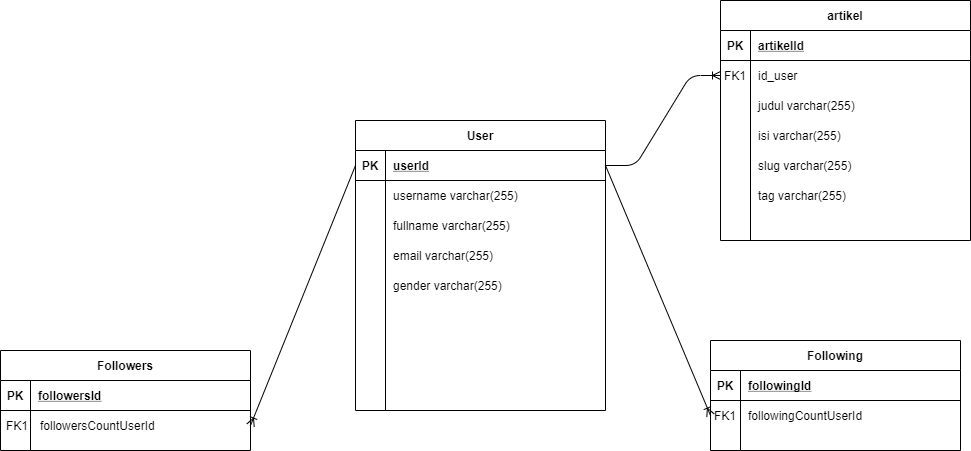

The diagram above was exported from draw.io. Its source (the exported page's mxGraphModel, read from the mxfile embedded in the PNG):
<mxGraphModel dx="868" dy="433" grid="1" gridSize="10" guides="1" tooltips="1" connect="1" arrows="1" fold="1" page="1" pageScale="1" pageWidth="850" pageHeight="1100" math="0" shadow="0" extFonts="Permanent Marker^https://fonts.googleapis.com/css?family=Permanent+Marker">
  <root>
    <mxCell id="0" />
    <mxCell id="1" parent="0" />
    <mxCell id="C-vyLk0tnHw3VtMMgP7b-2" value="User" style="shape=table;startSize=30;container=1;collapsible=1;childLayout=tableLayout;fixedRows=1;rowLines=0;fontStyle=1;align=center;resizeLast=1;" parent="1" vertex="1">
      <mxGeometry x="425" y="120" width="250" height="290" as="geometry" />
    </mxCell>
    <mxCell id="C-vyLk0tnHw3VtMMgP7b-3" value="" style="shape=partialRectangle;collapsible=0;dropTarget=0;pointerEvents=0;fillColor=none;points=[[0,0.5],[1,0.5]];portConstraint=eastwest;top=0;left=0;right=0;bottom=1;" parent="C-vyLk0tnHw3VtMMgP7b-2" vertex="1">
      <mxGeometry y="30" width="250" height="30" as="geometry" />
    </mxCell>
    <mxCell id="C-vyLk0tnHw3VtMMgP7b-4" value="PK" style="shape=partialRectangle;overflow=hidden;connectable=0;fillColor=none;top=0;left=0;bottom=0;right=0;fontStyle=1;" parent="C-vyLk0tnHw3VtMMgP7b-3" vertex="1">
      <mxGeometry width="30" height="30" as="geometry" />
    </mxCell>
    <mxCell id="C-vyLk0tnHw3VtMMgP7b-5" value="userId" style="shape=partialRectangle;overflow=hidden;connectable=0;fillColor=none;top=0;left=0;bottom=0;right=0;align=left;spacingLeft=6;fontStyle=5;" parent="C-vyLk0tnHw3VtMMgP7b-3" vertex="1">
      <mxGeometry x="30" width="220" height="30" as="geometry" />
    </mxCell>
    <mxCell id="C-vyLk0tnHw3VtMMgP7b-6" value="" style="shape=partialRectangle;collapsible=0;dropTarget=0;pointerEvents=0;fillColor=none;points=[[0,0.5],[1,0.5]];portConstraint=eastwest;top=0;left=0;right=0;bottom=0;" parent="C-vyLk0tnHw3VtMMgP7b-2" vertex="1">
      <mxGeometry y="60" width="250" height="30" as="geometry" />
    </mxCell>
    <mxCell id="C-vyLk0tnHw3VtMMgP7b-7" value="" style="shape=partialRectangle;overflow=hidden;connectable=0;fillColor=none;top=0;left=0;bottom=0;right=0;" parent="C-vyLk0tnHw3VtMMgP7b-6" vertex="1">
      <mxGeometry width="30" height="30" as="geometry" />
    </mxCell>
    <mxCell id="C-vyLk0tnHw3VtMMgP7b-8" value="username varchar(255)" style="shape=partialRectangle;overflow=hidden;connectable=0;fillColor=none;top=0;left=0;bottom=0;right=0;align=left;spacingLeft=6;" parent="C-vyLk0tnHw3VtMMgP7b-6" vertex="1">
      <mxGeometry x="30" width="220" height="30" as="geometry" />
    </mxCell>
    <mxCell id="C-vyLk0tnHw3VtMMgP7b-9" value="" style="shape=partialRectangle;collapsible=0;dropTarget=0;pointerEvents=0;fillColor=none;points=[[0,0.5],[1,0.5]];portConstraint=eastwest;top=0;left=0;right=0;bottom=0;" parent="C-vyLk0tnHw3VtMMgP7b-2" vertex="1">
      <mxGeometry y="90" width="250" height="30" as="geometry" />
    </mxCell>
    <mxCell id="C-vyLk0tnHw3VtMMgP7b-10" value="" style="shape=partialRectangle;overflow=hidden;connectable=0;fillColor=none;top=0;left=0;bottom=0;right=0;" parent="C-vyLk0tnHw3VtMMgP7b-9" vertex="1">
      <mxGeometry width="30" height="30" as="geometry" />
    </mxCell>
    <mxCell id="C-vyLk0tnHw3VtMMgP7b-11" value="fullname varchar(255)" style="shape=partialRectangle;overflow=hidden;connectable=0;fillColor=none;top=0;left=0;bottom=0;right=0;align=left;spacingLeft=6;" parent="C-vyLk0tnHw3VtMMgP7b-9" vertex="1">
      <mxGeometry x="30" width="220" height="30" as="geometry" />
    </mxCell>
    <mxCell id="yQy9lSytEcNak9_AR7uv-1" value="email varchar(255)" style="shape=partialRectangle;overflow=hidden;connectable=0;fillColor=none;top=0;left=0;bottom=0;right=0;align=left;spacingLeft=6;" vertex="1" parent="1">
      <mxGeometry x="455" y="240" width="220" height="30" as="geometry" />
    </mxCell>
    <mxCell id="yQy9lSytEcNak9_AR7uv-2" value="gender varchar(255)" style="shape=partialRectangle;overflow=hidden;connectable=0;fillColor=none;top=0;left=0;bottom=0;right=0;align=left;spacingLeft=6;" vertex="1" parent="1">
      <mxGeometry x="455" y="270" width="220" height="30" as="geometry" />
    </mxCell>
    <mxCell id="yQy9lSytEcNak9_AR7uv-3" value="" style="shape=partialRectangle;collapsible=0;dropTarget=0;pointerEvents=0;fillColor=none;points=[[0,0.5],[1,0.5]];portConstraint=eastwest;top=0;left=0;right=0;bottom=0;" vertex="1" parent="1">
      <mxGeometry x="72" y="410" width="250" height="30" as="geometry" />
    </mxCell>
    <mxCell id="yQy9lSytEcNak9_AR7uv-4" value="FK1" style="shape=partialRectangle;overflow=hidden;connectable=0;fillColor=none;top=0;left=0;bottom=0;right=0;" vertex="1" parent="yQy9lSytEcNak9_AR7uv-3">
      <mxGeometry width="30" height="30" as="geometry" />
    </mxCell>
    <mxCell id="yQy9lSytEcNak9_AR7uv-5" value="followersCountUserId" style="shape=partialRectangle;overflow=hidden;connectable=0;fillColor=none;top=0;left=0;bottom=0;right=0;align=left;spacingLeft=6;" vertex="1" parent="yQy9lSytEcNak9_AR7uv-3">
      <mxGeometry x="30" width="220" height="30" as="geometry" />
    </mxCell>
    <mxCell id="C-vyLk0tnHw3VtMMgP7b-23" value="Followers" style="shape=table;startSize=30;container=1;collapsible=1;childLayout=tableLayout;fixedRows=1;rowLines=0;fontStyle=1;align=center;resizeLast=1;" parent="1" vertex="1">
      <mxGeometry x="70" y="350" width="250" height="100" as="geometry" />
    </mxCell>
    <mxCell id="C-vyLk0tnHw3VtMMgP7b-24" value="" style="shape=partialRectangle;collapsible=0;dropTarget=0;pointerEvents=0;fillColor=none;points=[[0,0.5],[1,0.5]];portConstraint=eastwest;top=0;left=0;right=0;bottom=1;" parent="C-vyLk0tnHw3VtMMgP7b-23" vertex="1">
      <mxGeometry y="30" width="250" height="30" as="geometry" />
    </mxCell>
    <mxCell id="C-vyLk0tnHw3VtMMgP7b-25" value="PK" style="shape=partialRectangle;overflow=hidden;connectable=0;fillColor=none;top=0;left=0;bottom=0;right=0;fontStyle=1;" parent="C-vyLk0tnHw3VtMMgP7b-24" vertex="1">
      <mxGeometry width="30" height="30" as="geometry" />
    </mxCell>
    <mxCell id="C-vyLk0tnHw3VtMMgP7b-26" value="followersId" style="shape=partialRectangle;overflow=hidden;connectable=0;fillColor=none;top=0;left=0;bottom=0;right=0;align=left;spacingLeft=6;fontStyle=5;" parent="C-vyLk0tnHw3VtMMgP7b-24" vertex="1">
      <mxGeometry x="30" width="220" height="30" as="geometry" />
    </mxCell>
    <mxCell id="C-vyLk0tnHw3VtMMgP7b-27" value="" style="shape=partialRectangle;collapsible=0;dropTarget=0;pointerEvents=0;fillColor=none;points=[[0,0.5],[1,0.5]];portConstraint=eastwest;top=0;left=0;right=0;bottom=0;" parent="C-vyLk0tnHw3VtMMgP7b-23" vertex="1">
      <mxGeometry y="60" width="250" height="30" as="geometry" />
    </mxCell>
    <mxCell id="C-vyLk0tnHw3VtMMgP7b-28" value="" style="shape=partialRectangle;overflow=hidden;connectable=0;fillColor=none;top=0;left=0;bottom=0;right=0;" parent="C-vyLk0tnHw3VtMMgP7b-27" vertex="1">
      <mxGeometry width="30" height="30" as="geometry" />
    </mxCell>
    <mxCell id="C-vyLk0tnHw3VtMMgP7b-29" value="" style="shape=partialRectangle;overflow=hidden;connectable=0;fillColor=none;top=0;left=0;bottom=0;right=0;align=left;spacingLeft=6;" parent="C-vyLk0tnHw3VtMMgP7b-27" vertex="1">
      <mxGeometry x="30" width="220" height="30" as="geometry" />
    </mxCell>
    <mxCell id="yQy9lSytEcNak9_AR7uv-6" value="" style="fontSize=12;html=1;endArrow=ERoneToMany;entryX=1;entryY=0.5;entryDx=0;entryDy=0;exitX=0;exitY=0.5;exitDx=0;exitDy=0;" edge="1" parent="1" source="C-vyLk0tnHw3VtMMgP7b-3" target="C-vyLk0tnHw3VtMMgP7b-27">
      <mxGeometry width="100" height="100" relative="1" as="geometry">
        <mxPoint x="280" y="300" as="sourcePoint" />
        <mxPoint x="380" y="200" as="targetPoint" />
      </mxGeometry>
    </mxCell>
    <mxCell id="C-vyLk0tnHw3VtMMgP7b-13" value="Following" style="shape=table;startSize=30;container=1;collapsible=1;childLayout=tableLayout;fixedRows=1;rowLines=0;fontStyle=1;align=center;resizeLast=1;" parent="1" vertex="1">
      <mxGeometry x="780" y="340" width="250" height="110" as="geometry" />
    </mxCell>
    <mxCell id="C-vyLk0tnHw3VtMMgP7b-14" value="" style="shape=partialRectangle;collapsible=0;dropTarget=0;pointerEvents=0;fillColor=none;points=[[0,0.5],[1,0.5]];portConstraint=eastwest;top=0;left=0;right=0;bottom=1;" parent="C-vyLk0tnHw3VtMMgP7b-13" vertex="1">
      <mxGeometry y="30" width="250" height="30" as="geometry" />
    </mxCell>
    <mxCell id="C-vyLk0tnHw3VtMMgP7b-15" value="PK" style="shape=partialRectangle;overflow=hidden;connectable=0;fillColor=none;top=0;left=0;bottom=0;right=0;fontStyle=1;" parent="C-vyLk0tnHw3VtMMgP7b-14" vertex="1">
      <mxGeometry width="30" height="30" as="geometry" />
    </mxCell>
    <mxCell id="C-vyLk0tnHw3VtMMgP7b-16" value="followingId" style="shape=partialRectangle;overflow=hidden;connectable=0;fillColor=none;top=0;left=0;bottom=0;right=0;align=left;spacingLeft=6;fontStyle=5;" parent="C-vyLk0tnHw3VtMMgP7b-14" vertex="1">
      <mxGeometry x="30" width="220" height="30" as="geometry" />
    </mxCell>
    <mxCell id="C-vyLk0tnHw3VtMMgP7b-17" value="" style="shape=partialRectangle;collapsible=0;dropTarget=0;pointerEvents=0;fillColor=none;points=[[0,0.5],[1,0.5]];portConstraint=eastwest;top=0;left=0;right=0;bottom=0;" parent="C-vyLk0tnHw3VtMMgP7b-13" vertex="1">
      <mxGeometry y="60" width="250" height="30" as="geometry" />
    </mxCell>
    <mxCell id="C-vyLk0tnHw3VtMMgP7b-18" value="FK1" style="shape=partialRectangle;overflow=hidden;connectable=0;fillColor=none;top=0;left=0;bottom=0;right=0;" parent="C-vyLk0tnHw3VtMMgP7b-17" vertex="1">
      <mxGeometry width="30" height="30" as="geometry" />
    </mxCell>
    <mxCell id="C-vyLk0tnHw3VtMMgP7b-19" value="followingCountUserId" style="shape=partialRectangle;overflow=hidden;connectable=0;fillColor=none;top=0;left=0;bottom=0;right=0;align=left;spacingLeft=6;" parent="C-vyLk0tnHw3VtMMgP7b-17" vertex="1">
      <mxGeometry x="30" width="220" height="30" as="geometry" />
    </mxCell>
    <mxCell id="C-vyLk0tnHw3VtMMgP7b-20" value="" style="shape=partialRectangle;collapsible=0;dropTarget=0;pointerEvents=0;fillColor=none;points=[[0,0.5],[1,0.5]];portConstraint=eastwest;top=0;left=0;right=0;bottom=0;" parent="C-vyLk0tnHw3VtMMgP7b-13" vertex="1">
      <mxGeometry y="90" width="250" height="20" as="geometry" />
    </mxCell>
    <mxCell id="C-vyLk0tnHw3VtMMgP7b-21" value="" style="shape=partialRectangle;overflow=hidden;connectable=0;fillColor=none;top=0;left=0;bottom=0;right=0;" parent="C-vyLk0tnHw3VtMMgP7b-20" vertex="1">
      <mxGeometry width="30" height="20" as="geometry" />
    </mxCell>
    <mxCell id="C-vyLk0tnHw3VtMMgP7b-22" value="" style="shape=partialRectangle;overflow=hidden;connectable=0;fillColor=none;top=0;left=0;bottom=0;right=0;align=left;spacingLeft=6;" parent="C-vyLk0tnHw3VtMMgP7b-20" vertex="1">
      <mxGeometry x="30" width="220" height="20" as="geometry" />
    </mxCell>
    <mxCell id="yQy9lSytEcNak9_AR7uv-10" value="" style="fontSize=12;html=1;endArrow=ERoneToMany;entryX=0;entryY=0.5;entryDx=0;entryDy=0;exitX=1;exitY=0.5;exitDx=0;exitDy=0;" edge="1" parent="1" source="C-vyLk0tnHw3VtMMgP7b-3" target="C-vyLk0tnHw3VtMMgP7b-17">
      <mxGeometry width="100" height="100" relative="1" as="geometry">
        <mxPoint x="560" y="300" as="sourcePoint" />
        <mxPoint x="660" y="200" as="targetPoint" />
      </mxGeometry>
    </mxCell>
    <mxCell id="yQy9lSytEcNak9_AR7uv-21" value="slug varchar(255)" style="shape=partialRectangle;overflow=hidden;connectable=0;fillColor=none;top=0;left=0;bottom=0;right=0;align=left;spacingLeft=6;" vertex="1" parent="1">
      <mxGeometry x="820" y="150" width="220" height="30" as="geometry" />
    </mxCell>
    <mxCell id="yQy9lSytEcNak9_AR7uv-22" value="tag varchar(255)" style="shape=partialRectangle;overflow=hidden;connectable=0;fillColor=none;top=0;left=0;bottom=0;right=0;align=left;spacingLeft=6;" vertex="1" parent="1">
      <mxGeometry x="820" y="180" width="220" height="30" as="geometry" />
    </mxCell>
    <mxCell id="yQy9lSytEcNak9_AR7uv-11" value="artikel" style="shape=table;startSize=30;container=1;collapsible=1;childLayout=tableLayout;fixedRows=1;rowLines=0;fontStyle=1;align=center;resizeLast=1;" vertex="1" parent="1">
      <mxGeometry x="790" width="250" height="240" as="geometry" />
    </mxCell>
    <mxCell id="yQy9lSytEcNak9_AR7uv-12" value="" style="shape=partialRectangle;collapsible=0;dropTarget=0;pointerEvents=0;fillColor=none;points=[[0,0.5],[1,0.5]];portConstraint=eastwest;top=0;left=0;right=0;bottom=1;" vertex="1" parent="yQy9lSytEcNak9_AR7uv-11">
      <mxGeometry y="30" width="250" height="30" as="geometry" />
    </mxCell>
    <mxCell id="yQy9lSytEcNak9_AR7uv-13" value="PK" style="shape=partialRectangle;overflow=hidden;connectable=0;fillColor=none;top=0;left=0;bottom=0;right=0;fontStyle=1;" vertex="1" parent="yQy9lSytEcNak9_AR7uv-12">
      <mxGeometry width="30" height="30" as="geometry" />
    </mxCell>
    <mxCell id="yQy9lSytEcNak9_AR7uv-14" value="artikelId" style="shape=partialRectangle;overflow=hidden;connectable=0;fillColor=none;top=0;left=0;bottom=0;right=0;align=left;spacingLeft=6;fontStyle=5;" vertex="1" parent="yQy9lSytEcNak9_AR7uv-12">
      <mxGeometry x="30" width="220" height="30" as="geometry" />
    </mxCell>
    <mxCell id="yQy9lSytEcNak9_AR7uv-15" value="" style="shape=partialRectangle;collapsible=0;dropTarget=0;pointerEvents=0;fillColor=none;points=[[0,0.5],[1,0.5]];portConstraint=eastwest;top=0;left=0;right=0;bottom=0;" vertex="1" parent="yQy9lSytEcNak9_AR7uv-11">
      <mxGeometry y="60" width="250" height="30" as="geometry" />
    </mxCell>
    <mxCell id="yQy9lSytEcNak9_AR7uv-16" value="" style="shape=partialRectangle;overflow=hidden;connectable=0;fillColor=none;top=0;left=0;bottom=0;right=0;" vertex="1" parent="yQy9lSytEcNak9_AR7uv-15">
      <mxGeometry width="30" height="30" as="geometry" />
    </mxCell>
    <mxCell id="yQy9lSytEcNak9_AR7uv-17" value="id_user" style="shape=partialRectangle;overflow=hidden;connectable=0;fillColor=none;top=0;left=0;bottom=0;right=0;align=left;spacingLeft=6;" vertex="1" parent="yQy9lSytEcNak9_AR7uv-15">
      <mxGeometry x="30" width="220" height="30" as="geometry" />
    </mxCell>
    <mxCell id="yQy9lSytEcNak9_AR7uv-18" value="" style="shape=partialRectangle;collapsible=0;dropTarget=0;pointerEvents=0;fillColor=none;points=[[0,0.5],[1,0.5]];portConstraint=eastwest;top=0;left=0;right=0;bottom=0;" vertex="1" parent="yQy9lSytEcNak9_AR7uv-11">
      <mxGeometry y="90" width="250" height="30" as="geometry" />
    </mxCell>
    <mxCell id="yQy9lSytEcNak9_AR7uv-19" value="" style="shape=partialRectangle;overflow=hidden;connectable=0;fillColor=none;top=0;left=0;bottom=0;right=0;" vertex="1" parent="yQy9lSytEcNak9_AR7uv-18">
      <mxGeometry width="30" height="30" as="geometry" />
    </mxCell>
    <mxCell id="yQy9lSytEcNak9_AR7uv-20" value="judul varchar(255)" style="shape=partialRectangle;overflow=hidden;connectable=0;fillColor=none;top=0;left=0;bottom=0;right=0;align=left;spacingLeft=6;" vertex="1" parent="yQy9lSytEcNak9_AR7uv-18">
      <mxGeometry x="30" width="220" height="30" as="geometry" />
    </mxCell>
    <mxCell id="yQy9lSytEcNak9_AR7uv-23" value="isi varchar(255)" style="shape=partialRectangle;overflow=hidden;connectable=0;fillColor=none;top=0;left=0;bottom=0;right=0;align=left;spacingLeft=6;" vertex="1" parent="1">
      <mxGeometry x="820" y="120" width="220" height="30" as="geometry" />
    </mxCell>
    <mxCell id="yQy9lSytEcNak9_AR7uv-24" value="" style="edgeStyle=entityRelationEdgeStyle;fontSize=12;html=1;endArrow=ERoneToMany;entryX=0;entryY=0.5;entryDx=0;entryDy=0;exitX=1;exitY=0.5;exitDx=0;exitDy=0;" edge="1" parent="1" source="C-vyLk0tnHw3VtMMgP7b-3" target="yQy9lSytEcNak9_AR7uv-15">
      <mxGeometry width="100" height="100" relative="1" as="geometry">
        <mxPoint x="580" y="290" as="sourcePoint" />
        <mxPoint x="680" y="190" as="targetPoint" />
      </mxGeometry>
    </mxCell>
    <mxCell id="yQy9lSytEcNak9_AR7uv-25" value="FK1" style="shape=partialRectangle;overflow=hidden;connectable=0;fillColor=none;top=0;left=0;bottom=0;right=0;" vertex="1" parent="1">
      <mxGeometry x="790" y="60" width="30" height="30" as="geometry" />
    </mxCell>
  </root>
</mxGraphModel>